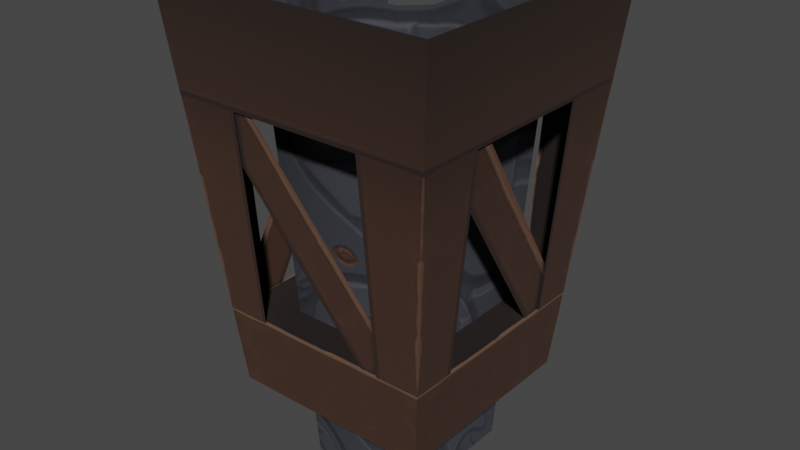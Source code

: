 # Source: understructure_x3.blend  (saved by Blender 3.4.6; exported with 4.5.12 LTS)
import bpy
from mathutils import Matrix  # noqa: F401  (used for matrix-valued properties, if any)

bpy.ops.wm.read_factory_settings(use_empty=True)
scene = bpy.context.scene
scene.name = 'Scene'

# ---- collections
col_collection = bpy.data.collections.new('Collection'); scene.collection.children.link(col_collection)

# ---- images (referenced by path relative to the original .blend; pixels are not part of the script)
import os
ASSET_DIR = os.environ.get("B2B_ASSET_DIR", "")  # directory of the original .blend (textures are referenced by path, not embedded)
HERE = os.path.dirname(os.path.abspath(__file__))  # packed textures are extracted next to this script under _unpacked/

def load_image(name, relpath, width, height, colorspace="sRGB"):
    """Load a texture the original file referenced (path relative to the .blend, or extracted next to this script)."""
    p = next((c for c in (os.path.join(HERE, relpath), os.path.join(ASSET_DIR, relpath)) if relpath and os.path.exists(c)), "")
    if p:
        img = bpy.data.images.load(p, check_existing=True)
        img.name = name
    else:  # same state as the original file: an image datablock whose file is absent (Cycles renders it pink)
        img = bpy.data.images.new(name, width, height)
        img.source = "FILE"
        img.filepath = "//" + (relpath or name)
    img.colorspace_settings.name = colorspace
    return img
img_image_1 = load_image('Image_1', '_unpacked/Image_1.b5633b5d.png', 128, 256, 'sRGB')
img_image_0 = load_image('Image_0', '_unpacked/Image_0.398cd201.png', 256, 128, 'sRGB')

# ---- materials (node trees are filled in below, after node groups)
mat_understructure_chassis = bpy.data.materials.new('understructure_chassis')
mat_understructure_chassis.use_backface_culling = True
mat_understructure_chassis.use_transparent_shadow = False
mat_machinery_blue = bpy.data.materials.new('machinery_blue')
mat_machinery_blue.use_backface_culling = True
mat_machinery_blue.use_transparent_shadow = False

# ---- material node trees
mat_understructure_chassis.use_nodes = True; mat_understructure_chassis.node_tree.nodes.clear()
_N = mat_understructure_chassis.node_tree.nodes; _L = mat_understructure_chassis.node_tree.links
n0 = _N.new('ShaderNodeBsdfPrincipled'); n0.name = 'Principled BSDF'; n0.location = (10, 300)
n0.distribution = 'GGX'
n0.subsurface_method = 'RANDOM_WALK_SKIN'
n0.inputs[2].default_value = 1.0
n0.inputs[27].default_value = (0.0, 0.0, 0.0, 1.0)
n0.inputs[28].default_value = 1.0
n1 = _N.new('ShaderNodeOutputMaterial'); n1.name = 'Material Output'; n1.location = (320, 270)
n2 = _N.new('ShaderNodeTexImage'); n2.name = 'Image Texture'; n2.location = (-440, 210)
n2.label = 'BASE COLOR'
n2.image = img_image_1
_L.new(n0.outputs[0], n1.inputs[0])
_L.new(n2.outputs[0], n0.inputs[0])
_L.new(n2.outputs[1], n0.inputs[4])
n1.is_active_output = True
mat_machinery_blue.use_nodes = True; mat_machinery_blue.node_tree.nodes.clear()
_N = mat_machinery_blue.node_tree.nodes; _L = mat_machinery_blue.node_tree.links
n0 = _N.new('ShaderNodeBsdfPrincipled'); n0.name = 'Principled BSDF'; n0.location = (10, 300)
n0.distribution = 'GGX'
n0.subsurface_method = 'RANDOM_WALK_SKIN'
n0.inputs[2].default_value = 1.0
n0.inputs[27].default_value = (0.0, 0.0, 0.0, 1.0)
n0.inputs[28].default_value = 1.0
n1 = _N.new('ShaderNodeOutputMaterial'); n1.name = 'Material Output'; n1.location = (320, 270)
n2 = _N.new('ShaderNodeTexImage'); n2.name = 'Image Texture'; n2.location = (-440, 210)
n2.label = 'BASE COLOR'
n2.image = img_image_0
_L.new(n0.outputs[0], n1.inputs[0])
_L.new(n2.outputs[0], n0.inputs[0])
_L.new(n2.outputs[1], n0.inputs[4])
n1.is_active_output = True

# ---- world
world_world = bpy.data.worlds.new('World'); scene.world = world_world
world_world.use_nodes = True; world_world.node_tree.nodes.clear()
_N = world_world.node_tree.nodes; _L = world_world.node_tree.links
n0 = _N.new('ShaderNodeOutputWorld'); n0.name = 'World Output'; n0.location = (300, 300)
n1 = _N.new('ShaderNodeBackground'); n1.name = 'Background'; n1.location = (10, 300)
n1.inputs[0].default_value = (0.05088, 0.05088, 0.05088, 1.0)
_L.new(n1.outputs[0], n0.inputs[0])
n0.is_active_output = True
world_world.color = (0.05088, 0.05088, 0.05088)
world_world.use_sun_shadow = False
world_world.sun_shadow_jitter_overblur = 0.0

# ---- meshes
me_rsrc_world_prop_clockworks_understructure_x3_meshnodes__underst = bpy.data.meshes.new('rsrc.world.prop.clockworks.understructure_x3-MeshNodes["underst')
me_rsrc_world_prop_clockworks_understructure_x3_meshnodes__underst.from_pydata([(-0.2, 5.11, -0.2), (1.672, 5.11, -0.672), (-0.59, 5.95, -0.59), (-0.672, 5.11, -0.672), (-1.0, 1.75, -1.0), (-1.0, 1.75, 2.0), (-0.8907, 2.87, 1.891), (-0.8907, 2.87, -0.8907), (2.0, 1.75, -1.0), (1.672, 5.11, 1.672), (1.2, 5.11, -0.2), (1.2, 5.11, 1.2), (1.59, 5.95, 1.59), (1.59, 5.95, -0.59), (2.0, 1.75, 2.0), (-0.2, 5.11, 1.2), (-0.672, 5.11, 1.672), (-0.59, 5.95, 1.59), (-0.2, 2.87, -0.8907), (-0.2, 5.11, -0.672), (3.052e-07, 2.87, -0.8707), (-0.6, 2.87, -0.8707), (1.6, 5.11, -0.652), (1.0, 5.11, -0.652), (-0.8907, 2.87, -0.2), (-0.672, 5.11, -0.2), (1.2, 2.87, -0.8907), (1.2, 5.11, -0.672), (1.891, 2.87, -0.8907), (1.891, 2.87, -0.2), (1.672, 5.11, -0.2), (1.891, 2.87, 1.891), (1.2, 2.87, 1.891), (1.2, 5.11, 1.632), (1.672, 5.11, 1.632), (1.871, 2.87, 9.155e-07), (1.871, 2.87, -0.6), (1.652, 5.11, 1.6), (1.652, 5.11, 1.0), (1.891, 2.87, 1.2), (1.672, 5.11, 1.2), (-0.2, 5.11, 1.632), (-0.2, 2.87, 1.891), (-0.672, 5.11, 1.632), (-0.8907, 2.87, 1.2), (-0.672, 5.11, 1.2), (-0.8707, 2.87, 1.0), (-0.8707, 2.87, 1.6), (-0.652, 5.11, -0.6), (-0.652, 5.11, 3.052e-07)], [], [(0, 1, 10), (1, 0, 3), (2, 13, 1), (1, 3, 2), (4, 5, 7), (6, 7, 5), (4, 7, 8), (28, 8, 7), (9, 10, 1), (10, 9, 11), (12, 1, 13), (1, 12, 9), (11, 16, 15), (16, 11, 9), (14, 8, 31), (28, 31, 8), (3, 15, 16), (15, 3, 0), (2, 16, 17), (16, 2, 3), (18, 7, 19), (3, 19, 7), (20, 21, 22), (23, 22, 21), (7, 24, 3), (25, 3, 24), (26, 27, 28), (1, 28, 27), (28, 1, 29), (30, 29, 1), (31, 32, 33), (33, 34, 31), (35, 36, 37), (38, 37, 36), (31, 39, 9), (40, 9, 39), (41, 42, 6), (6, 43, 41), (6, 16, 44), (45, 44, 16), (46, 47, 48), (49, 48, 47)])
me_rsrc_world_prop_clockworks_understructure_x3_meshnodes__underst.polygons.foreach_set('use_smooth', [0, 0, 0, 0, 0, 0, 0, 0, 0, 0, 0, 0, 0, 0, 0, 1, 0, 0, 0, 0, 0, 0, 0, 0, 0, 0, 0, 0, 0, 0, 0, 0, 0, 0, 0, 0, 0, 0, 0, 0, 0, 0])
_uv = me_rsrc_world_prop_clockworks_understructure_x3_meshnodes__underst.uv_layers.new(name='UVMap')
_uv.uv.foreach_set('vector', [0.1579, 0.339, 1.073, 0.22, 0.8421, 0.339, 1.073, 0.22, 0.1579, 0.339, -0.07283, 0.22, -0.03275, 0.003, 1.033, 0.003, 1.073, 0.215, 1.073, 0.215, -0.07283, 0.215, -0.03275, 0.003, 1.135, 0.998, -0.135, 0.998, 1.089, 0.753, -0.08872, 0.753, 1.089, 0.753, -0.135, 0.998, -0.135, 0.998, -0.08872, 0.753, 1.135, 0.998, 1.089, 0.753, 1.135, 0.998, -0.08872, 0.753, 1.073, 0.22, 0.1579, 0.339, -0.07283, 0.22, 0.1579, 0.339, 1.073, 0.22, 0.8421, 0.339, 1.033, 0.003, -0.07283, 0.215, -0.03275, 0.003, -0.07283, 0.215, 1.033, 0.003, 1.073, 0.215, 0.7986, 0.22, 0.0, 0.339, 0.2014, 0.22, 0.0, 0.339, 0.7986, 0.22, 1.0, 0.339, 1.135, 0.998, -0.135, 0.998, 1.089, 0.753, -0.08872, 0.753, 1.089, 0.753, -0.135, 0.998, 1.073, 0.22, 0.1579, 0.339, -0.07283, 0.22, 0.1579, 0.339, 1.073, 0.22, 0.8421, 0.339, 1.033, 0.003, -0.07283, 0.215, -0.03275, 0.003, -0.07283, 0.215, 1.033, 0.003, 1.073, 0.215, 1.0, 0.5908, 1.0, 0.4373, 0.0, 0.5908, -1.386e-07, 0.4859, 0.0, 0.5908, 1.0, 0.4373, 0.8855, 0.4345, 0.9972, 0.3566, 0.0028, 0.4328, 0.1145, 0.3549, 0.0028, 0.4328, 0.9972, 0.3566, 1.0, 0.437, 1.0, 0.591, 0.0, 0.486, 0.0, 0.591, 0.0, 0.486, 1.0, 0.591, 1.0, 0.5908, 0.0, 0.5908, 1.0, 0.4373, 0.0, 0.4859, 1.0, 0.4373, 0.0, 0.5908, 1.0, 0.437, 0.0, 0.486, 1.0, 0.591, 0.0, 0.591, 1.0, 0.591, 0.0, 0.486, 1.0, 0.3466, 1.0, 0.2234, 0.0, 0.2234, 0.0, 0.2234, 0.0, 0.3074, 1.0, 0.3466, 0.885, 0.435, 0.997, 0.357, 0.003, 0.433, 0.115, 0.355, 0.003, 0.433, 0.997, 0.357, 1.0, 0.437, 1.0, 0.591, 0.0, 0.486, 0.0, 0.591, 0.0, 0.486, 1.0, 0.591, 0.0, 0.2234, 1.0, 0.2234, 1.0, 0.3466, 1.0, 0.3466, 0.0, 0.3074, 0.0, 0.2234, 1.0, 0.437, 0.0, 0.486, 1.0, 0.591, 0.0, 0.591, 1.0, 0.591, 0.0, 0.486, 0.885, 0.435, 0.997, 0.357, 0.003, 0.433, 0.115, 0.355, 0.003, 0.433, 0.997, 0.357])
me_rsrc_world_prop_clockworks_understructure_x3_meshnodes__underst.materials.append(mat_understructure_chassis)
me_rsrc_world_prop_clockworks_understructure_x3_meshnodes__underst.update()
me_rsrc_world_prop_clockworks_understructure_x3_meshnodes__underst.normals_split_custom_set([tuple(v) for v in zip(*[iter([0.0, -1.0, -7.216e-07, 0.0, -1.0, -7.216e-07, 0.0, -1.0, -7.216e-07, 0.0, -1.0, 0.0, 0.0, -1.0, 0.0, 0.0, -1.0, 0.0, 0.0, 0.09716, -0.9953, 0.0, 0.09716, -0.9953, 0.0, 0.09716, -0.9953, 0.0, 0.09716, -0.9953, 0.0, 0.09716, -0.9953, 0.0, 0.09716, -0.9953, -0.9953, 0.09716, 0.0, -0.9953, 0.09716, 0.0, -0.9953, 0.09716, 0.0, -0.9953, 0.09716, 0.0, -0.9953, 0.09716, 0.0, -0.9953, 0.09716, 0.0, 0.0, 0.09716, -0.9953, 0.0, 0.09716, -0.9953, 0.0, 0.09716, -0.9953, 0.0, 0.09716, -0.9953, 0.0, 0.09716, -0.9953, 0.0, 0.09716, -0.9953, 0.0, -1.0, 0.0, 0.0, -1.0, 0.0, 0.0, -1.0, 0.0, 0.0, -1.0, 0.0, 0.0, -1.0, 0.0, 0.0, -1.0, 0.0, 0.9953, 0.09716, 0.0, 0.9953, 0.09716, 0.0, 0.9953, 0.09716, 0.0, 0.9953, 0.09716, 0.0, 0.9953, 0.09716, 0.0, 0.9953, 0.09716, 0.0, 0.0, -1.0, 1.443e-06, 0.0, -1.0, 1.443e-06, 0.0, -1.0, 1.443e-06, 0.0, -1.0, -4.31e-07, 0.0, -1.0, -4.31e-07, 0.0, -1.0, -4.31e-07, 0.9953, 0.09715, 0.0, 0.9953, 0.09715, 0.0, 0.9953, 0.09715, 0.0, 0.9953, 0.09715, 0.0, 0.9953, 0.09715, 0.0, 0.9953, 0.09715, 0.0, 0.0, -1.0, 0.0, 0.0, -1.0, 0.0, 0.0, -1.0, 0.0, 0.0, -1.0, 0.0, 0.0, -1.0, 0.0, 0.0, -1.0, 0.0, -0.9953, 0.09716, 0.0, -0.9953, 0.09716, 0.0, -0.9953, 0.09716, 0.0, -0.9953, 0.09716, 0.0, -0.9953, 0.09716, 0.0, -0.9953, 0.09716, 0.0, 1.687e-06, 0.09716, -0.9953, 1.687e-06, 0.09716, -0.9953, 1.687e-06, 0.09716, -0.9953, 0.0, 0.09716, -0.9953, 0.0, 0.09716, -0.9953, 0.0, 0.09716, -0.9953, 1.589e-06, 0.09716, -0.9953, 1.589e-06, 0.09716, -0.9953, 1.589e-06, 0.09716, -0.9953, 0.0, 0.09716, -0.9953, 0.0, 0.09716, -0.9953, 0.0, 0.09716, -0.9953, -0.9953, 0.09716, 1.457e-06, -0.9953, 0.09716, 1.457e-06, -0.9953, 0.09716, 1.457e-06, -0.9953, 0.09716, 0.0, -0.9953, 0.09716, 0.0, -0.9953, 0.09716, 0.0, -2.914e-06, 0.09716, -0.9953, -2.914e-06, 0.09716, -0.9953, -2.914e-06, 0.09716, -0.9953, 0.0, 0.09716, -0.9953, 0.0, 0.09716, -0.9953, 0.0, 0.09716, -0.9953, 0.9953, 0.09716, 0.0, 0.9953, 0.09716, 0.0, 0.9953, 0.09716, 0.0, 0.9953, 0.09716, 0.0, 0.9953, 0.09716, 0.0, 0.9953, 0.09716, 0.0, 0.0, -0.1147, -0.9934, 0.0, -0.1147, -0.9934, 0.0, -0.1147, -0.9934, 0.0, -0.1147, -0.9934, 0.0, -0.1147, -0.9934, 0.0, -0.1147, -0.9934, 0.9953, 0.09716, 0.0, 0.9953, 0.09716, 0.0, 0.9953, 0.09716, 0.0, 0.9953, 0.09716, 0.0, 0.9953, 0.09716, 0.0, 0.9953, 0.09716, 0.0, 0.9953, 0.09716, 0.0, 0.9953, 0.09716, 0.0, 0.9953, 0.09716, 0.0, 0.9953, 0.09716, 0.0, 0.9953, 0.09716, 0.0, 0.9953, 0.09716, 0.0, 0.0, -0.1147, -0.9934, 0.0, -0.1147, -0.9934, 0.0, -0.1147, -0.9934, 0.0, -0.1147, -0.9934, 0.0, -0.1147, -0.9934, 0.0, -0.1147, -0.9934, -0.9953, 0.09716, -1.457e-06, -0.9953, 0.09716, -1.457e-06, -0.9953, 0.09716, -1.457e-06, -0.9953, 0.09716, 0.0, -0.9953, 0.09716, 0.0, -0.9953, 0.09716, 0.0, -0.9953, 0.09716, 0.0, -0.9953, 0.09716, 0.0, -0.9953, 0.09716, 0.0, -0.9953, 0.09716, 0.0, -0.9953, 0.09716, 0.0, -0.9953, 0.09716, 0.0])] * 3)])
me_rsrc_world_prop_clockworks_understructure_x3_meshnodes__und = bpy.data.meshes.new('rsrc.world.prop.clockworks.understructure_x3-MeshNodes["und')
me_rsrc_world_prop_clockworks_understructure_x3_meshnodes__und.from_pydata([(1.5, 1.75, 1.5), (1.5, 1.75, -0.3), (1.2, 6.8, 1.2), (1.2, 6.8, 0.0), (1.3, 1.75, -0.5), (1.0, 6.8, -0.2), (-0.3, 1.75, -0.5), (0.0, 6.8, -0.2), (-0.5, 1.75, -0.3), (-0.2, 6.8, 0.0), (-0.5, 1.75, 1.5), (-0.2, 6.8, 1.2)], [], [(0, 1, 2), (3, 2, 1), (1, 4, 3), (5, 3, 4), (4, 6, 5), (7, 5, 6), (6, 8, 7), (9, 7, 8), (8, 10, 9), (11, 9, 10)])
me_rsrc_world_prop_clockworks_understructure_x3_meshnodes__und.polygons.foreach_set('use_smooth', [True] * 10)
_uv = me_rsrc_world_prop_clockworks_understructure_x3_meshnodes__und.uv_layers.new(name='UVMap')
_uv.uv.foreach_set('vector', [0.545, 2.0, 0.295, 2.0, 0.545, 0.0, 0.295, 0.0, 0.545, 0.0, 0.295, 2.0, 0.295, 2.0, 0.2534, 2.0, 0.295, 0.0, 0.2534, 0.0, 0.295, 0.0, 0.2534, 2.0, 0.2534, 2.0, 0.04502, 2.0, 0.2534, 0.0, 0.04502, 0.0, 0.2534, 0.0, 0.04502, 2.0, 0.04502, 2.0, 0.003354, 2.0, 0.04502, 0.0, 0.003354, 0.0, 0.04502, 0.0, 0.003354, 2.0, 0.003354, 2.0, -0.2466, 2.0, 0.003354, 0.0, -0.2466, 0.0, 0.003354, 0.0, -0.2466, 2.0])
me_rsrc_world_prop_clockworks_understructure_x3_meshnodes__und.materials.append(mat_machinery_blue)
me_rsrc_world_prop_clockworks_understructure_x3_meshnodes__und.update()
me_rsrc_world_prop_clockworks_understructure_x3_meshnodes__und.normals_split_custom_set([tuple(v) for v in zip(*[iter([0.9982, 0.0593, 0.0, 0.9182, 0.07762, -0.3885, 0.9982, 0.0593, 0.0, 0.9242, 0.07713, -0.3741, 0.9982, 0.0593, 0.0, 0.9182, 0.07762, -0.3885, 0.9182, 0.07762, -0.3885, 0.3885, 0.07762, -0.9182, 0.9242, 0.07713, -0.3741, 0.3741, 0.07713, -0.9242, 0.9242, 0.07713, -0.3741, 0.3885, 0.07762, -0.9182, 0.3885, 0.07762, -0.9182, -0.3885, 0.07762, -0.9182, 0.3741, 0.07713, -0.9242, -0.3741, 0.07713, -0.9242, 0.3741, 0.07713, -0.9242, -0.3885, 0.07762, -0.9182, -0.3885, 0.07762, -0.9182, -0.9182, 0.07762, -0.3885, -0.3741, 0.07713, -0.9242, -0.9242, 0.07713, -0.3741, -0.3741, 0.07713, -0.9242, -0.9182, 0.07762, -0.3885, -0.9182, 0.07762, -0.3885, -0.9982, 0.0593, 0.0, -0.9242, 0.07713, -0.3741, -0.9982, 0.0593, 0.0, -0.9242, 0.07713, -0.3741, -0.9982, 0.0593, 0.0])] * 3)])

# ---- objects
ob_clockworks_understructure_x3_meshnodes__understructure_3w = bpy.data.objects.new('clockworks.understructure_x3-MeshNodes["understructure_3w"]', me_rsrc_world_prop_clockworks_understructure_x3_meshnodes__underst)
ob_clockworks_understructure_x3_meshnodes__understructure_3w_inter = bpy.data.objects.new('clockworks.understructure_x3-MeshNodes["understructure_3w_inter', me_rsrc_world_prop_clockworks_understructure_x3_meshnodes__und)

# ---- transforms, parenting, visibility, modifiers, constraints
ob_clockworks_understructure_x3_meshnodes__understructure_3w.location = (0.0, 0.0, 0.0)
ob_clockworks_understructure_x3_meshnodes__understructure_3w.rotation_mode = 'QUATERNION'
ob_clockworks_understructure_x3_meshnodes__understructure_3w.rotation_quaternion = (0.7071, -0.7071, -1.57e-16, -9.358e-24)
ob_clockworks_understructure_x3_meshnodes__understructure_3w_inter.location = (0.0, 0.0, 0.0)
ob_clockworks_understructure_x3_meshnodes__understructure_3w_inter.rotation_mode = 'QUATERNION'
ob_clockworks_understructure_x3_meshnodes__understructure_3w_inter.rotation_quaternion = (0.7071, -0.7071, -1.57e-16, -9.358e-24)

# ---- collection membership
scene.collection.objects.link(ob_clockworks_understructure_x3_meshnodes__understructure_3w)
scene.collection.objects.link(ob_clockworks_understructure_x3_meshnodes__understructure_3w_inter)

# ---- scene / render settings (as saved in the file)
scene.frame_start = 1; scene.frame_end = 250; scene.frame_set(1)
scene.render.engine = 'BLENDER_EEVEE_NEXT'
scene.cycles.sampling_pattern = 'TABULATED_SOBOL'
scene.cycles.use_light_tree = False
scene.view_settings.view_transform = 'Filmic'
bpy.context.view_layer.update()

# ---- added for rendering (the .blend has no active camera and no usable light): camera, sun
cam_auto = bpy.data.cameras.new('AutoCamera')
cam_auto.lens = 50.0
cam_auto.sensor_width = 36.0
cam_auto.clip_end = 1000.0
ob_auto_camera = bpy.data.objects.new('AutoCamera', cam_auto)
scene.collection.objects.link(ob_auto_camera)
ob_auto_camera.location = (6.60245, -6.82294, 0.606961)
ob_auto_camera.rotation_euler = (1.09748, -7.21219e-08, 0.694738)
scene.camera = ob_auto_camera
light_auto_sun = bpy.data.lights.new('AutoSun', 'SUN')
light_auto_sun.energy = 3.0
light_auto_sun.angle = 0.0523599
ob_auto_sun = bpy.data.objects.new('AutoSun', light_auto_sun)
scene.collection.objects.link(ob_auto_sun)
ob_auto_sun.rotation_euler = (0.872665, 0.174533, 0.523599)
bpy.context.view_layer.update()
